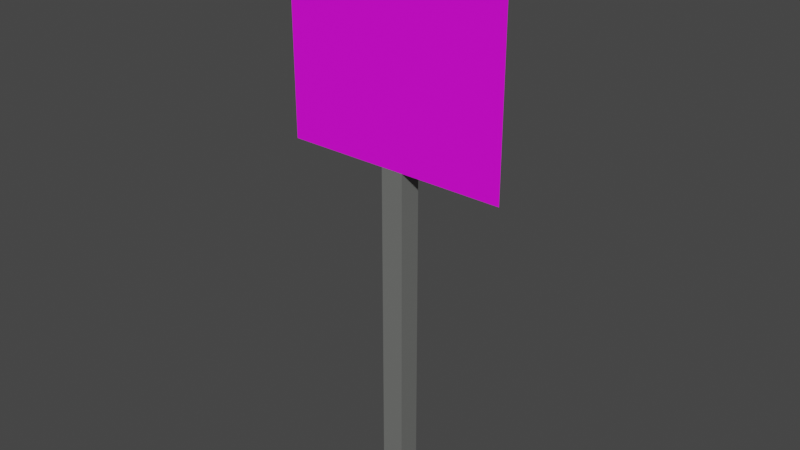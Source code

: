 # Source: letrero-cascadia.blend  (saved by Blender 2.93.21; exported with 4.5.12 LTS)
import bpy
from mathutils import Matrix  # noqa: F401  (used for matrix-valued properties, if any)

bpy.ops.wm.read_factory_settings(use_empty=True)
scene = bpy.context.scene
scene.name = 'Scene'

# ---- collections
col_collection = bpy.data.collections.new('Collection'); scene.collection.children.link(col_collection)

# ---- images (referenced by path relative to the original .blend; pixels are not part of the script)
import os
ASSET_DIR = os.environ.get("B2B_ASSET_DIR", "")  # directory of the original .blend (textures are referenced by path, not embedded)
HERE = os.path.dirname(os.path.abspath(__file__))  # packed textures are extracted next to this script under _unpacked/

def load_image(name, relpath, width, height, colorspace="sRGB"):
    """Load a texture the original file referenced (path relative to the .blend, or extracted next to this script)."""
    p = next((c for c in (os.path.join(HERE, relpath), os.path.join(ASSET_DIR, relpath)) if relpath and os.path.exists(c)), "")
    if p:
        img = bpy.data.images.load(p, check_existing=True)
        img.name = name
    else:  # same state as the original file: an image datablock whose file is absent (Cycles renders it pink)
        img = bpy.data.images.new(name, width, height)
        img.source = "FILE"
        img.filepath = "//" + (relpath or name)
    img.colorspace_settings.name = colorspace
    return img
img_letrero_cascadia_jpg = load_image('letrero.cascadia.jpg', 'letrero.cascadia.jpg', 1024, 1024, 'sRGB')

# ---- materials (node trees are filled in below, after node groups)
mat_material = bpy.data.materials.new('Material')
mat_material.alpha_threshold = 0.0
mat_material.use_transparent_shadow = False
mat_material.line_color = (0.0, 0.0, 0.0, 1.0)
mat_material_001 = bpy.data.materials.new('Material.001')
mat_material_001.use_transparent_shadow = False

# ---- material node trees
mat_material.use_nodes = True; mat_material.node_tree.nodes.clear()
_N = mat_material.node_tree.nodes; _L = mat_material.node_tree.links
n0 = _N.new('ShaderNodeOutputMaterial'); n0.name = 'Material Output'; n0.location = (300, 300)
n1 = _N.new('ShaderNodeBsdfPrincipled'); n1.name = 'Principled BSDF'; n1.location = (10, 300)
n1.distribution = 'GGX'
n1.subsurface_method = 'BURLEY'
n1.inputs[0].default_value = (0.1627, 0.1663, 0.1591, 1.0)
n1.inputs[2].default_value = 0.4
n1.inputs[3].default_value = 1.45
n1.inputs[27].default_value = (0.0, 0.0, 0.0, 1.0)
n1.inputs[28].default_value = 1.0
_L.new(n1.outputs[0], n0.inputs[0])
n0.is_active_output = True
mat_material_001.use_nodes = True; mat_material_001.node_tree.nodes.clear()
_N = mat_material_001.node_tree.nodes; _L = mat_material_001.node_tree.links
n0 = _N.new('ShaderNodeBsdfPrincipled'); n0.name = 'Principled BSDF'; n0.location = (10, 300)
n0.distribution = 'GGX'
n0.subsurface_method = 'BURLEY'
n0.inputs[3].default_value = 1.45
n0.inputs[27].default_value = (0.0, 0.0, 0.0, 1.0)
n0.inputs[28].default_value = 1.0
n1 = _N.new('ShaderNodeOutputMaterial'); n1.name = 'Material Output'; n1.location = (300, 300)
n2 = _N.new('ShaderNodeTexImage'); n2.name = 'Image Texture'; n2.location = (-450, 55)
n2.image = img_letrero_cascadia_jpg
_L.new(n0.outputs[0], n1.inputs[0])
_L.new(n2.outputs[0], n0.inputs[0])
n1.is_active_output = True

# ---- world
world_world = bpy.data.worlds.new('World'); scene.world = world_world
world_world.use_nodes = True; world_world.node_tree.nodes.clear()
_N = world_world.node_tree.nodes; _L = world_world.node_tree.links
n0 = _N.new('ShaderNodeOutputWorld'); n0.name = 'World Output'; n0.location = (300, 300)
n1 = _N.new('ShaderNodeBackground'); n1.name = 'Background'; n1.location = (10, 300)
n1.inputs[0].default_value = (0.05088, 0.05088, 0.05088, 1.0)
_L.new(n1.outputs[0], n0.inputs[0])
n0.is_active_output = True
world_world.color = (0.05088, 0.05088, 0.05088)
world_world.use_sun_shadow = False
world_world.sun_shadow_jitter_overblur = 0.0

# ---- meshes
me_cube = bpy.data.meshes.new('Cube')
me_cube.from_pydata([(0.1431, 0.09051, 3.437), (0.1431, 0.09051, -3.437), (0.1431, -0.09051, 3.437), (0.1431, -0.09051, -3.437), (-0.1431, 0.09051, 3.437), (-0.1431, 0.09051, -3.437), (-0.1431, -0.09051, 3.437), (-0.1431, -0.09051, -3.437)], [], [(0, 4, 6, 2), (3, 2, 6, 7), (7, 6, 4, 5), (5, 1, 3, 7), (1, 0, 2, 3), (5, 4, 0, 1)])
_uv = me_cube.uv_layers.new(name='UVMap')
_uv.uv.foreach_set('vector', [0.625, 0.5, 0.875, 0.5, 0.875, 0.75, 0.625, 0.75, 0.375, 0.75, 0.625, 0.75, 0.625, 1.0, 0.375, 1.0, 0.375, 0.0, 0.625, 0.0, 0.625, 0.25, 0.375, 0.25, 0.125, 0.5, 0.375, 0.5, 0.375, 0.75, 0.125, 0.75, 0.375, 0.5, 0.625, 0.5, 0.625, 0.75, 0.375, 0.75, 0.375, 0.25, 0.625, 0.25, 0.625, 0.5, 0.375, 0.5])
me_cube.materials.append(mat_material)
me_cube.use_remesh_preserve_volume = False
me_cube.use_remesh_preserve_attributes = False
me_cube.use_mirror_vertex_groups = False
me_cube.update()
me_plane = bpy.data.meshes.new('Plane')
me_plane.from_pydata([(-1.0, -1.0, 0.0), (1.0, -1.0, 0.0), (-1.0, 1.0, 0.0), (1.0, 1.0, 0.0)], [], [(0, 1, 3, 2)])
_uv = me_plane.uv_layers.new(name='UVMap')
_uv.uv.foreach_set('vector', [0.0, 0.0, 1.0, 0.0, 1.0, 1.0, 0.0, 1.0])
me_plane.materials.append(mat_material_001)
me_plane.use_remesh_fix_poles = True
me_plane.use_remesh_preserve_attributes = False
me_plane.update()

# ---- objects
ob_cube = bpy.data.objects.new('Cube', me_cube)
ob_plane = bpy.data.objects.new('Plane', me_plane)

# ---- transforms, parenting, visibility, modifiers, constraints
ob_cube.location = (0.0, 0.0, 2.498)
ob_cube.scale = (0.6986, 1.105, 0.7275)
ob_cube.lock_rotations_4d = False
ob_cube.empty_display_type = 'ARROWS'
ob_cube.lineart.crease_threshold = 0.0
ob_plane.location = (0.0, -0.1018, 4.014)
ob_plane.rotation_euler = (1.571, -0.0, 0.0)

# ---- collection membership
col_collection.objects.link(ob_cube)
col_collection.objects.link(ob_plane)

# ---- scene / render settings (as saved in the file)
scene.frame_start = 1; scene.frame_end = 250; scene.frame_set(250)
scene.render.engine = 'BLENDER_EEVEE_NEXT'
scene.cycles.use_denoising = False
scene.cycles.samples = 128
scene.cycles.sampling_pattern = 'TABULATED_SOBOL'
scene.cycles.use_adaptive_sampling = False
scene.cycles.use_light_tree = False
scene.view_settings.view_transform = 'Filmic'
bpy.context.view_layer.update()

# ---- added for rendering (the .blend has no active camera and no usable light): camera, sun
cam_auto = bpy.data.cameras.new('AutoCamera')
cam_auto.lens = 50.0
cam_auto.sensor_width = 36.0
cam_auto.clip_end = 1000.0
ob_auto_camera = bpy.data.objects.new('AutoCamera', cam_auto)
scene.collection.objects.link(ob_auto_camera)
ob_auto_camera.location = (4.99941, -6.00017, 6.50577)
ob_auto_camera.rotation_euler = (1.09748, -7.21219e-08, 0.694738)
scene.camera = ob_auto_camera
light_auto_sun = bpy.data.lights.new('AutoSun', 'SUN')
light_auto_sun.energy = 3.0
light_auto_sun.angle = 0.0523599
ob_auto_sun = bpy.data.objects.new('AutoSun', light_auto_sun)
scene.collection.objects.link(ob_auto_sun)
ob_auto_sun.rotation_euler = (0.872665, 0.174533, 0.523599)
bpy.context.view_layer.update()

